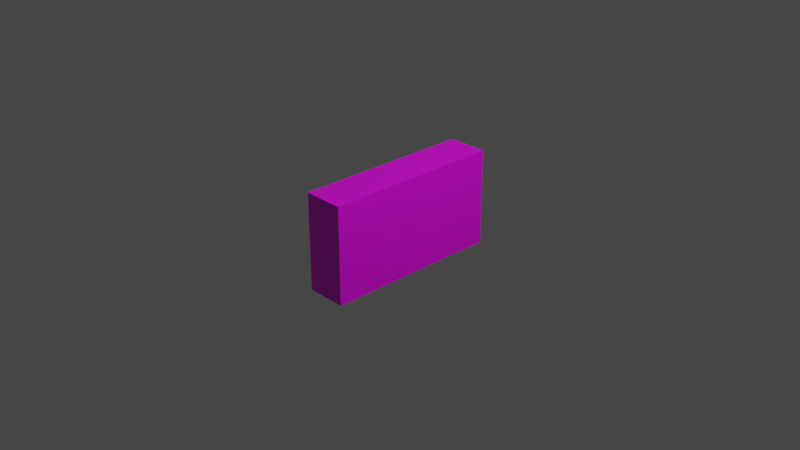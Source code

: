 # Source: ammobox.blend  (saved by Blender 3.0.42; exported with 4.5.12 LTS)
import bpy
from mathutils import Matrix  # noqa: F401  (used for matrix-valued properties, if any)

bpy.ops.wm.read_factory_settings(use_empty=True)
scene = bpy.context.scene
scene.name = 'Scene'

# ---- collections
col_collection = bpy.data.collections.new('Collection'); scene.collection.children.link(col_collection)

# ---- images (referenced by path relative to the original .blend; pixels are not part of the script)
import os
ASSET_DIR = os.environ.get("B2B_ASSET_DIR", "")  # directory of the original .blend (textures are referenced by path, not embedded)
HERE = os.path.dirname(os.path.abspath(__file__))  # packed textures are extracted next to this script under _unpacked/

def load_image(name, relpath, width, height, colorspace="sRGB"):
    """Load a texture the original file referenced (path relative to the .blend, or extracted next to this script)."""
    p = next((c for c in (os.path.join(HERE, relpath), os.path.join(ASSET_DIR, relpath)) if relpath and os.path.exists(c)), "")
    if p:
        img = bpy.data.images.load(p, check_existing=True)
        img.name = name
    else:  # same state as the original file: an image datablock whose file is absent (Cycles renders it pink)
        img = bpy.data.images.new(name, width, height)
        img.source = "FILE"
        img.filepath = "//" + (relpath or name)
    img.colorspace_settings.name = colorspace
    return img
img_ammobox128new_png = load_image('ammobox128new.png', 'ammoboxbasetext.png', 1024, 1024, 'sRGB')

# ---- materials (node trees are filled in below, after node groups)
mat_ammobase = bpy.data.materials.new('ammobase')
mat_ammobase.alpha_threshold = 0.0
mat_ammobase.use_transparent_shadow = False
mat_ammobase.line_color = (0.0, 0.0, 0.0, 1.0)

# ---- material node trees
mat_ammobase.use_nodes = True; mat_ammobase.node_tree.nodes.clear()
_N = mat_ammobase.node_tree.nodes; _L = mat_ammobase.node_tree.links
n0 = _N.new('ShaderNodeOutputMaterial'); n0.name = 'Material Output'; n0.location = (300, 300)
n1 = _N.new('ShaderNodeBsdfPrincipled'); n1.name = 'Principled BSDF'; n1.location = (10, 300)
n1.distribution = 'GGX'
n1.subsurface_method = 'RANDOM_WALK_SKIN'
n1.inputs[2].default_value = 0.4
n1.inputs[3].default_value = 1.45
n1.inputs[27].default_value = (0.0, 0.0, 0.0, 1.0)
n1.inputs[28].default_value = 1.0
n2 = _N.new('ShaderNodeTexImage'); n2.name = 'Image Texture'; n2.location = (-280, 280)
n2.image = img_ammobox128new_png
n2.interpolation = 'Closest'
_L.new(n1.outputs[0], n0.inputs[0])
_L.new(n2.outputs[0], n1.inputs[0])
n0.is_active_output = True

# ---- world
world_world = bpy.data.worlds.new('World'); scene.world = world_world
world_world.use_nodes = True; world_world.node_tree.nodes.clear()
_N = world_world.node_tree.nodes; _L = world_world.node_tree.links
n0 = _N.new('ShaderNodeOutputWorld'); n0.name = 'World Output'; n0.location = (300, 300)
n1 = _N.new('ShaderNodeBackground'); n1.name = 'Background'; n1.location = (10, 300)
n1.inputs[0].default_value = (0.05088, 0.05088, 0.05088, 1.0)
_L.new(n1.outputs[0], n0.inputs[0])
n0.is_active_output = True
world_world.color = (0.05088, 0.05088, 0.05088)
world_world.use_sun_shadow = False
world_world.sun_shadow_jitter_overblur = 0.0

# ---- cameras
cam_camera = bpy.data.cameras.new('Camera')
cam_camera.clip_end = 100.0
cam_camera.ortho_scale = 7.314

# ---- lights
light_light = bpy.data.lights.new('Light', 'POINT')
light_light.transmission_factor = 0.0
light_light.energy = 1000.0
light_light.shadow_soft_size = 0.1
light_light.shadow_maximum_resolution = 0.006
light_light.use_absolute_resolution = True

# ---- meshes
me_cube = bpy.data.meshes.new('Cube')
me_cube.from_pydata([(0.2211, 0.9839, 0.5305), (0.2211, 0.9839, -0.5305), (0.2211, -0.9839, 0.5305), (0.2211, -0.9839, -0.5305), (-0.2211, 0.9839, 0.5305), (-0.2211, 0.9839, -0.5305), (-0.2211, -0.9839, 0.5305), (-0.2211, -0.9839, -0.5305)], [], [(0, 4, 6, 2), (3, 2, 6, 7), (7, 6, 4, 5), (5, 1, 3, 7), (1, 0, 2, 3), (5, 4, 0, 1)])
_uv = me_cube.uv_layers.new(name='UVMap')
_uv.uv.foreach_set('vector', [0.9365, 0.9657, 0.8241, 0.9657, 0.8241, 0.4661, 0.9365, 0.4661, 0.594, 0.2802, 0.594, 0.5496, 0.4817, 0.5496, 0.4817, 0.2802, 0.1102, 0.1738, 0.3797, 0.1738, 0.3797, 0.6735, 0.1102, 0.6735, 0.06837, 0.1404, 0.06837, 0.02806, 0.5681, 0.02806, 0.5681, 0.1404, 0.7742, 0.6986, 0.7742, 0.968, 0.2745, 0.968, 0.2745, 0.6986, 0.7574, 0.2786, 0.7574, 0.5481, 0.645, 0.5481, 0.645, 0.2786])
me_cube.materials.append(mat_ammobase)
me_cube.use_remesh_preserve_volume = False
me_cube.use_remesh_preserve_attributes = False
me_cube.use_mirror_vertex_groups = False
me_cube.update()

# ---- objects
ob_cube = bpy.data.objects.new('Cube', me_cube)
ob_light = bpy.data.objects.new('Light', light_light)
ob_camera = bpy.data.objects.new('Camera', cam_camera)

# ---- transforms, parenting, visibility, modifiers, constraints
ob_cube.location = (0.0, 0.0, 0.0)
ob_cube.lock_rotations_4d = False
ob_cube.empty_display_type = 'ARROWS'
ob_cube.lineart.crease_threshold = 0.0
ob_light.location = (4.076, 1.005, 5.904)
ob_light.rotation_euler = (0.6503, 0.05522, 1.866)
ob_light.lock_rotations_4d = False
ob_light.empty_display_type = 'ARROWS'
ob_light.color = (0.0, 0.0, 0.0, 0.0)
ob_light.lineart.crease_threshold = 0.0
ob_camera.location = (7.359, -6.926, 4.958)
ob_camera.rotation_euler = (1.109, 0.0, 0.8149)
ob_camera.lock_rotations_4d = False
ob_camera.empty_display_type = 'ARROWS'
ob_camera.color = (0.0, 0.0, 0.0, 0.0)
ob_camera.display_type = 'WIRE'
ob_camera.lineart.crease_threshold = 0.0

# ---- collection membership
col_collection.objects.link(ob_cube)
col_collection.objects.link(ob_light)
col_collection.objects.link(ob_camera)

# ---- scene / render settings (as saved in the file)
scene.camera = ob_camera
scene.frame_start = 1; scene.frame_end = 250; scene.frame_set(1)
scene.render.engine = 'BLENDER_EEVEE_NEXT'
scene.cycles.sampling_pattern = 'TABULATED_SOBOL'
scene.cycles.use_light_tree = False
scene.view_settings.view_transform = 'Filmic'
bpy.context.view_layer.update()
